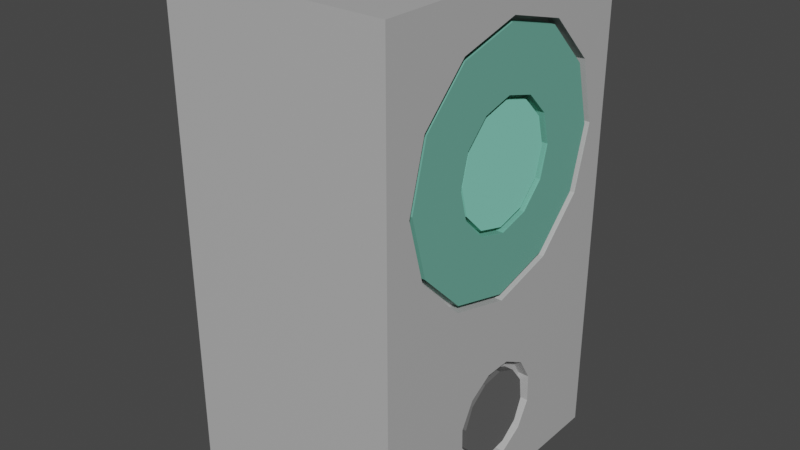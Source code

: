 # Source: speaker.blend  (saved by Blender 3.0.42; exported with 4.5.12 LTS)
import bpy
from mathutils import Matrix  # noqa: F401  (used for matrix-valued properties, if any)

bpy.ops.wm.read_factory_settings(use_empty=True)
scene = bpy.context.scene
scene.name = 'Scene'

# ---- collections
col_collection = bpy.data.collections.new('Collection'); scene.collection.children.link(col_collection)

# ---- materials (node trees are filled in below, after node groups)
mat_material = bpy.data.materials.new('Material')
mat_material.alpha_threshold = 0.0
mat_material.use_transparent_shadow = False
mat_material.line_color = (0.0, 0.0, 0.0, 1.0)
mat_material_002 = bpy.data.materials.new('Material.002')
mat_material_002.use_transparent_shadow = False
mat_material_003 = bpy.data.materials.new('Material.003')
mat_material_003.use_transparent_shadow = False
mat_material_001 = bpy.data.materials.new('Material.001')
mat_material_001.use_transparent_shadow = False

# ---- material node trees
mat_material.use_nodes = True; mat_material.node_tree.nodes.clear()
_N = mat_material.node_tree.nodes; _L = mat_material.node_tree.links
n0 = _N.new('ShaderNodeOutputMaterial'); n0.name = 'Material Output'; n0.location = (300, 300)
n1 = _N.new('ShaderNodeBsdfPrincipled'); n1.name = 'Principled BSDF'; n1.location = (10, 300)
n1.distribution = 'GGX'
n1.subsurface_method = 'RANDOM_WALK_SKIN'
n1.inputs[0].default_value = (0.4869, 0.4869, 0.4869, 1.0)
n1.inputs[2].default_value = 0.4
n1.inputs[3].default_value = 1.45
n1.inputs[27].default_value = (0.0, 0.0, 0.0, 1.0)
n1.inputs[28].default_value = 1.0
_L.new(n1.outputs[0], n0.inputs[0])
n0.is_active_output = True
mat_material_002.use_nodes = True; mat_material_002.node_tree.nodes.clear()
_N = mat_material_002.node_tree.nodes; _L = mat_material_002.node_tree.links
n0 = _N.new('ShaderNodeBsdfPrincipled'); n0.name = 'Principled BSDF'; n0.location = (10, 300)
n0.distribution = 'GGX'
n0.subsurface_method = 'RANDOM_WALK_SKIN'
n0.inputs[0].default_value = (0.1566, 0.4385, 0.344, 1.0)
n0.inputs[3].default_value = 1.45
n0.inputs[27].default_value = (0.0, 0.0, 0.0, 1.0)
n0.inputs[28].default_value = 1.0
n1 = _N.new('ShaderNodeOutputMaterial'); n1.name = 'Material Output'; n1.location = (300, 300)
_L.new(n0.outputs[0], n1.inputs[0])
n1.is_active_output = True
mat_material_003.use_nodes = True; mat_material_003.node_tree.nodes.clear()
_N = mat_material_003.node_tree.nodes; _L = mat_material_003.node_tree.links
n0 = _N.new('ShaderNodeBsdfPrincipled'); n0.name = 'Principled BSDF'; n0.location = (10, 300)
n0.distribution = 'GGX'
n0.subsurface_method = 'RANDOM_WALK_SKIN'
n0.inputs[0].default_value = (0.1237, 0.1237, 0.1237, 1.0)
n0.inputs[3].default_value = 1.45
n0.inputs[27].default_value = (0.0, 0.0, 0.0, 1.0)
n0.inputs[28].default_value = 1.0
n1 = _N.new('ShaderNodeOutputMaterial'); n1.name = 'Material Output'; n1.location = (300, 300)
_L.new(n0.outputs[0], n1.inputs[0])
n1.is_active_output = True
mat_material_001.use_nodes = True; mat_material_001.node_tree.nodes.clear()
_N = mat_material_001.node_tree.nodes; _L = mat_material_001.node_tree.links
n0 = _N.new('ShaderNodeBsdfPrincipled'); n0.name = 'Principled BSDF'; n0.location = (10, 300)
n0.distribution = 'GGX'
n0.subsurface_method = 'RANDOM_WALK_SKIN'
n0.inputs[0].default_value = (0.2789, 0.7991, 0.624, 1.0)
n0.inputs[3].default_value = 1.45
n0.inputs[27].default_value = (0.0, 0.0, 0.0, 1.0)
n0.inputs[28].default_value = 1.0
n1 = _N.new('ShaderNodeOutputMaterial'); n1.name = 'Material Output'; n1.location = (300, 300)
_L.new(n0.outputs[0], n1.inputs[0])
n1.is_active_output = True

# ---- world
world_world = bpy.data.worlds.new('World'); scene.world = world_world
world_world.use_nodes = True; world_world.node_tree.nodes.clear()
_N = world_world.node_tree.nodes; _L = world_world.node_tree.links
n0 = _N.new('ShaderNodeOutputWorld'); n0.name = 'World Output'; n0.location = (300, 300)
n1 = _N.new('ShaderNodeBackground'); n1.name = 'Background'; n1.location = (10, 300)
n1.inputs[0].default_value = (0.05088, 0.05088, 0.05088, 1.0)
_L.new(n1.outputs[0], n0.inputs[0])
n0.is_active_output = True
world_world.color = (0.05088, 0.05088, 0.05088)
world_world.use_sun_shadow = False
world_world.sun_shadow_jitter_overblur = 0.0

# ---- meshes
me_cube = bpy.data.meshes.new('Cube')
me_cube.from_pydata([(1.0, 0.8074, 0.9748), (0.8995, 0.6927, 0.3755), (0.918, 0.2792, -0.5105), (0.8995, 0.5999, 0.6159), (1.0, 0.8074, -0.9014), (0.8995, 0.3464, 0.7919), (0.918, 0.201, -0.4212), (0.8995, -3.028e-08, 0.8563), (1.0, -0.8333, 0.9748), (0.8995, -0.3464, 0.7919), (0.918, 0.06893, -0.371), (0.8995, -0.5999, 0.6159), (1.0, -0.8333, -0.9014), (0.8995, -0.6927, 0.3755), (0.918, -0.0816, -0.3733), (0.8995, -0.5999, 0.1351), (-0.6671, 0.8074, 0.9748), (0.8995, -0.3464, -0.04095), (0.918, -0.2103, -0.4276), (0.8995, 8.261e-09, -0.1054), (-0.6671, 0.8074, -0.9014), (0.8995, 0.3464, -0.04095), (0.918, -0.2826, -0.5193), (0.8995, 0.5999, 0.1351), (-0.6671, -0.8333, 0.9748), (0.918, -0.2792, -0.6238), (-0.6671, -0.8333, -0.9014), (0.918, -0.201, -0.7131), (0.918, -0.06893, -0.7633), (0.918, 0.0816, -0.7609), (0.918, 0.2103, -0.7067), (0.918, 0.2826, -0.615), (1.0, -0.2826, -0.5193), (1.0, -0.2792, -0.6238), (1.0, -0.201, -0.7131), (1.0, -0.06893, -0.7633), (1.0, -0.2103, -0.4276), (1.0, -0.0816, -0.3733), (1.0, 0.0816, -0.7609), (1.0, 0.06893, -0.371), (1.0, 0.2826, -0.615), (1.0, 0.2792, -0.5105), (1.0, 0.2103, -0.7067), (1.0, 0.201, -0.4212), (1.0, -0.5999, 0.6159), (1.0, -0.3464, 0.7919), (1.0, -3.028e-08, 0.8563), (1.0, 0.6927, 0.3755), (1.0, 0.5999, 0.6159), (1.0, 0.3464, -0.04095), (1.0, 0.5999, 0.1351), (1.0, 0.3464, 0.7919), (1.0, -0.5999, 0.1351), (1.0, 8.261e-09, -0.1054), (1.0, -0.07818, -0.09084), (1.0, -0.6927, 0.3755), (1.0, -0.3464, -0.04095), (1.0, -0.1616, -0.07532)], [], [(0, 16, 24, 8), (12, 8, 24, 26), (26, 24, 16, 20), (20, 4, 12, 26), (34, 33, 12, 4, 40, 42, 38, 35), (39, 43, 41, 40, 4, 0, 8, 12, 33, 32, 36, 37, 57, 56, 52, 55, 44, 45, 46, 51, 48, 47, 50, 49, 53, 54), (37, 39, 54, 57), (20, 16, 0, 4), (31, 2, 6, 10, 14, 18, 22, 25, 27, 28, 29, 30), (42, 30, 29, 38), (34, 27, 25, 33), (36, 18, 14, 37), (40, 31, 30, 42), (43, 6, 2, 41), (35, 28, 27, 34), (32, 22, 18, 36), (41, 2, 31, 40), (39, 10, 6, 43), (38, 29, 28, 35), (33, 25, 22, 32), (37, 14, 10, 39), (1, 3, 5, 7, 9, 11, 13, 15, 17, 19, 21, 23), (47, 1, 23, 50), (51, 5, 3, 48), (53, 19, 17, 56, 57, 54), (55, 13, 11, 44), (46, 7, 5, 51), (49, 21, 19, 53), (52, 15, 13, 55), (45, 9, 7, 46), (50, 23, 21, 49), (48, 3, 1, 47), (56, 17, 15, 52), (44, 11, 9, 45)])
_uv = me_cube.uv_layers.new(name='UVMap')
_uv.uv.foreach_set('vector', [0.625, 0.5, 0.875, 0.5, 0.875, 0.75, 0.625, 0.75, 0.375, 0.75, 0.625, 0.75, 0.625, 1.0, 0.375, 1.0, 0.375, 0.0, 0.625, 0.0, 0.625, 0.25, 0.375, 0.25, 0.125, 0.5, 0.375, 0.5, 0.375, 0.75, 0.125, 0.75, 0.4109, 0.6501, 0.422, 0.6599, 0.375, 0.75, 0.375, 0.5, 0.4231, 0.5897, 0.4117, 0.5987, 0.4049, 0.6148, 0.4046, 0.6336, 0.4536, 0.6164, 0.4474, 0.5999, 0.4362, 0.5901, 0.4231, 0.5897, 0.375, 0.5, 0.625, 0.5, 0.625, 0.75, 0.375, 0.75, 0.422, 0.6599, 0.4351, 0.6603, 0.4465, 0.6513, 0.4533, 0.6352, 0.4906, 0.6452, 0.4949, 0.6683, 0.5169, 0.7, 0.5469, 0.7116, 0.577, 0.7, 0.599, 0.6683, 0.607, 0.625, 0.599, 0.5817, 0.577, 0.55, 0.5469, 0.5384, 0.5169, 0.55, 0.4949, 0.5817, 0.4868, 0.625, 0.4886, 0.6348, 0.4533, 0.6352, 0.4536, 0.6164, 0.4886, 0.6348, 0.4906, 0.6452, 0.375, 0.25, 0.625, 0.25, 0.625, 0.5, 0.375, 0.5, 0.0, 0.0, 0.0, 0.0, 0.0, 0.0, 0.0, 0.0, 0.0, 0.0, 0.0, 0.0, 0.0, 0.0, 0.0, 0.0, 0.0, 0.0, 0.0, 0.0, 0.0, 0.0, 0.0, 0.0, 0.0, 0.0, 0.0, 0.0, 0.0, 0.0, 0.0, 0.0, 0.0, 0.0, 0.0, 0.0, 0.0, 0.0, 0.0, 0.0, 0.0, 0.0, 0.0, 0.0, 0.0, 0.0, 0.0, 0.0, 0.0, 0.0, 0.0, 0.0, 0.0, 0.0, 0.0, 0.0, 0.0, 0.0, 0.0, 0.0, 0.0, 0.0, 0.0, 0.0, 0.0, 0.0, 0.0, 0.0, 0.0, 0.0, 0.0, 0.0, 0.0, 0.0, 0.0, 0.0, 0.0, 0.0, 0.0, 0.0, 0.0, 0.0, 0.0, 0.0, 0.0, 0.0, 0.0, 0.0, 0.0, 0.0, 0.0, 0.0, 0.0, 0.0, 0.0, 0.0, 0.0, 0.0, 0.0, 0.0, 0.0, 0.0, 0.0, 0.0, 0.0, 0.0, 0.0, 0.0, 0.0, 0.0, 0.0, 0.0, 0.0, 0.0, 0.0, 0.0, 0.0, 0.0, 0.0, 0.0, 0.0, 0.0, 0.0, 0.0, 0.0, 0.0, 0.0, 0.0, 0.0, 0.0, 0.0, 0.0, 0.0, 0.0, 0.0, 0.0, 0.0, 0.0, 0.0, 0.0, 0.0, 0.0, 0.0, 0.0, 0.0, 0.0, 0.0, 0.0, 0.0, 0.0, 0.0, 0.0, 0.0, 0.0, 0.0, 0.0, 0.0, 0.0, 0.0, 0.0, 0.0, 0.0, 0.0, 0.0, 0.0, 0.0, 0.0, 0.0, 0.0, 0.0, 0.0, 0.0, 0.0, 0.0, 0.0, 0.0, 0.0, 0.0, 0.0, 0.0, 0.0, 0.0, 0.0, 0.0, 0.0, 0.0, 0.0, 0.0, 0.0, 0.0, 0.0, 0.0, 0.0, 0.0, 0.0, 0.0, 0.0, 0.0, 0.0, 0.0, 0.0, 0.0, 0.0, 0.0, 0.0, 0.0, 0.0, 0.0, 0.0, 0.0, 0.0, 0.0, 0.0, 0.0, 0.0, 0.0, 0.0, 0.0, 0.0, 0.0, 0.0, 0.0, 0.0, 0.0, 0.0, 0.0, 0.0, 0.0, 0.0, 0.0, 0.0, 0.0, 0.0, 0.0, 0.0, 0.0, 0.0, 0.0, 0.0, 0.0, 0.0, 0.0, 0.0, 0.0])
me_cube.materials.append(mat_material)
me_cube.use_remesh_preserve_volume = False
me_cube.use_remesh_preserve_attributes = False
me_cube.use_mirror_vertex_groups = False
me_cube.update()
me_circle = bpy.data.meshes.new('Circle')
me_circle.from_pydata([(0.0, 1.0, 0.0), (0.0, 0.5061, 0.0453), (-0.5, 0.866, 0.0), (-0.253, 0.4383, 0.0453), (-0.866, 0.5, 0.0), (-0.4383, 0.253, 0.0453), (-1.0, -4.371e-08, 0.0), (-0.5061, -2.212e-08, 0.0453), (-0.866, -0.5, 0.0), (-0.4383, -0.253, 0.0453), (-0.5, -0.866, 0.0), (-0.253, -0.4383, 0.0453), (8.742e-08, -1.0, 0.0), (4.424e-08, -0.5061, 0.0453), (0.5, -0.866, 0.0), (0.253, -0.4383, 0.0453), (0.866, -0.5, 0.0), (0.4383, -0.253, 0.0453), (1.0, 1.192e-08, 0.0), (0.5061, 6.035e-09, 0.0453), (0.866, 0.5, 0.0), (0.4383, 0.253, 0.0453), (0.5, 0.866, 0.0), (0.253, 0.4383, 0.0453), (0.0, 1.0, 0.1184), (-0.5, 0.866, 0.1184), (-0.866, 0.5, 0.1184), (-1.0, -4.371e-08, 0.1184), (-0.866, -0.5, 0.1184), (-0.5, -0.866, 0.1184), (8.742e-08, -1.0, 0.1184), (0.5, -0.866, 0.1184), (0.866, -0.5, 0.1184), (1.0, 1.192e-08, 0.1184), (0.866, 0.5, 0.1184), (0.5, 0.866, 0.1184), (-0.4383, 0.253, 0.1184), (4.424e-08, -0.5061, 0.1184), (0.4383, 0.253, 0.1184), (-0.5061, -2.212e-08, 0.1184), (-0.4383, -0.253, 0.1184), (-0.253, -0.4383, 0.1184), (-0.253, 0.4383, 0.1184), (0.253, 0.4383, 0.1184), (0.5061, 6.035e-09, 0.1184), (0.4383, -0.253, 0.1184), (0.253, -0.4383, 0.1184), (0.0, 0.5061, 0.1184)], [], [(20, 18, 16, 14, 12, 10, 8, 6, 4, 2, 0, 22), (38, 34, 35, 24, 25, 26, 27, 28, 29, 30, 31, 32, 45, 46, 37, 41, 40, 39, 36, 42, 47, 43), (32, 33, 34, 38, 44, 45), (22, 0, 24, 35), (2, 4, 26, 25), (16, 18, 33, 32), (10, 12, 30, 29), (4, 6, 27, 26), (18, 20, 34, 33), (12, 14, 31, 30), (6, 8, 28, 27), (20, 22, 35, 34), (0, 2, 25, 24), (14, 16, 32, 31), (8, 10, 29, 28), (1, 3, 5, 7, 9, 11, 13, 15, 17, 19, 21, 23), (47, 1, 23, 43), (36, 5, 3, 42), (19, 17, 45, 44), (13, 11, 41, 37), (39, 7, 5, 36), (21, 19, 44, 38), (15, 13, 37, 46), (40, 9, 7, 39), (23, 21, 38, 43), (42, 3, 1, 47), (17, 15, 46, 45), (11, 9, 40, 41)])
_uv = me_circle.uv_layers.new(name='UVMap')
_uv.uv.foreach_set('vector', [0.0, 0.0, 0.0, 0.0, 0.0, 0.0, 0.0, 0.0, 0.0, 0.0, 0.0, 0.0, 0.0, 0.0, 0.0, 0.0, 0.0, 0.0, 0.0, 0.0, 0.0, 0.0, 0.0, 0.0, 0.0, 0.0, 0.0, 0.0, 0.0, 0.0, 0.0, 0.0, 0.0, 0.0, 0.0, 0.0, 0.0, 0.0, 0.0, 0.0, 0.0, 0.0, 0.0, 0.0, 0.0, 0.0, 0.0, 0.0, 0.0, 0.0, 0.0, 0.0, 0.0, 0.0, 0.0, 0.0, 0.0, 0.0, 0.0, 0.0, 0.0, 0.0, 0.0, 0.0, 0.0, 0.0, 0.0, 0.0, 0.0, 0.0, 0.0, 0.0, 0.0, 0.0, 0.0, 0.0, 0.0, 0.0, 0.0, 0.0, 0.0, 0.0, 0.0, 0.0, 0.0, 0.0, 0.0, 0.0, 0.0, 0.0, 0.0, 0.0, 0.0, 0.0, 0.0, 0.0, 0.0, 0.0, 0.0, 0.0, 0.0, 0.0, 0.0, 0.0, 0.0, 0.0, 0.0, 0.0, 0.0, 0.0, 0.0, 0.0, 0.0, 0.0, 0.0, 0.0, 0.0, 0.0, 0.0, 0.0, 0.0, 0.0, 0.0, 0.0, 0.0, 0.0, 0.0, 0.0, 0.0, 0.0, 0.0, 0.0, 0.0, 0.0, 0.0, 0.0, 0.0, 0.0, 0.0, 0.0, 0.0, 0.0, 0.0, 0.0, 0.0, 0.0, 0.0, 0.0, 0.0, 0.0, 0.0, 0.0, 0.0, 0.0, 0.0, 0.0, 0.0, 0.0, 0.0, 0.0, 0.0, 0.0, 0.0, 0.0, 0.0, 0.0, 0.0, 0.0, 0.0, 0.0, 0.0, 0.0, 0.0, 0.0, 0.0, 0.0, 0.0, 0.0, 0.0, 0.0, 0.0, 0.0, 0.0, 0.0, 0.0, 0.0, 0.0, 0.0, 0.0, 0.0, 0.0, 0.0, 0.0, 0.0, 0.0, 0.0, 0.0, 0.0, 0.0, 0.0, 0.0, 0.0, 0.0, 0.0, 0.0, 0.0, 0.0, 0.0, 0.0, 0.0, 0.0, 0.0, 0.0, 0.0, 0.0, 0.0, 0.0, 0.0, 0.0, 0.0, 0.0, 0.0, 0.0, 0.0, 0.0, 0.0, 0.0, 0.0, 0.0, 0.0, 0.0, 0.0, 0.0, 0.0, 0.0, 0.0, 0.0, 0.0, 0.0, 0.0, 0.0, 0.0, 0.0, 0.0, 0.0, 0.0, 0.0, 0.0, 0.0, 0.0, 0.0, 0.0, 0.0, 0.0, 0.0, 0.0, 0.0, 0.0, 0.0, 0.0, 0.0, 0.0, 0.0, 0.0, 0.0, 0.0, 0.0, 0.0, 0.0, 0.0, 0.0, 0.0, 0.0, 0.0, 0.0, 0.0, 0.0, 0.0, 0.0, 0.0, 0.0, 0.0, 0.0, 0.0, 0.0, 0.0, 0.0, 0.0, 0.0, 0.0, 0.0, 0.0, 0.0, 0.0, 0.0, 0.0])
me_circle.materials.append(mat_material_002)
me_circle.use_remesh_fix_poles = True
me_circle.use_remesh_preserve_attributes = False
me_circle.update()
me_circle_001 = bpy.data.meshes.new('Circle.001')
me_circle_001.from_pydata([(0.0, 1.0, 0.0), (-0.5, 0.866, 0.0), (-0.866, 0.5, 0.0), (-1.0, -4.371e-08, 0.0), (-0.866, -0.5, 0.0), (-0.5, -0.866, 0.0), (8.742e-08, -1.0, 0.0), (0.5, -0.866, 0.0), (0.866, -0.5, 0.0), (1.0, 1.192e-08, 0.0), (0.866, 0.5, 0.0), (0.5, 0.866, 0.0), (8.882e-16, 1.0, 0.2806), (-0.5, 0.866, 0.2806), (-0.866, 0.5, 0.2806), (-1.0, -4.371e-08, 0.2806), (-0.866, -0.5, 0.2806), (-0.5, -0.866, 0.2806), (8.742e-08, -1.0, 0.2806), (0.5, -0.866, 0.2806), (0.866, -0.5, 0.2806), (1.0, 1.192e-08, 0.2806), (0.866, 0.5, 0.2806), (0.5, 0.866, 0.2806)], [], [(1, 0, 11, 10, 9, 8, 7, 6, 5, 4, 3, 2), (13, 14, 15, 16, 17, 18, 19, 20, 21, 22, 23, 12), (9, 10, 22, 21), (6, 7, 19, 18), (3, 4, 16, 15), (10, 11, 23, 22), (0, 1, 13, 12), (7, 8, 20, 19), (4, 5, 17, 16), (11, 0, 12, 23), (1, 2, 14, 13), (8, 9, 21, 20), (5, 6, 18, 17), (2, 3, 15, 14)])
_uv = me_circle_001.uv_layers.new(name='UVMap')
_uv.uv.foreach_set('vector', [0.0, 0.0, 0.0, 0.0, 0.0, 0.0, 0.0, 0.0, 0.0, 0.0, 0.0, 0.0, 0.0, 0.0, 0.0, 0.0, 0.0, 0.0, 0.0, 0.0, 0.0, 0.0, 0.0, 0.0, 0.0, 0.0, 0.0, 0.0, 0.0, 0.0, 0.0, 0.0, 0.0, 0.0, 0.0, 0.0, 0.0, 0.0, 0.0, 0.0, 0.0, 0.0, 0.0, 0.0, 0.0, 0.0, 0.0, 0.0, 0.0, 0.0, 0.0, 0.0, 0.0, 0.0, 0.0, 0.0, 0.0, 0.0, 0.0, 0.0, 0.0, 0.0, 0.0, 0.0, 0.0, 0.0, 0.0, 0.0, 0.0, 0.0, 0.0, 0.0, 0.0, 0.0, 0.0, 0.0, 0.0, 0.0, 0.0, 0.0, 0.0, 0.0, 0.0, 0.0, 0.0, 0.0, 0.0, 0.0, 0.0, 0.0, 0.0, 0.0, 0.0, 0.0, 0.0, 0.0, 0.0, 0.0, 0.0, 0.0, 0.0, 0.0, 0.0, 0.0, 0.0, 0.0, 0.0, 0.0, 0.0, 0.0, 0.0, 0.0, 0.0, 0.0, 0.0, 0.0, 0.0, 0.0, 0.0, 0.0, 0.0, 0.0, 0.0, 0.0, 0.0, 0.0, 0.0, 0.0, 0.0, 0.0, 0.0, 0.0, 0.0, 0.0, 0.0, 0.0, 0.0, 0.0, 0.0, 0.0, 0.0, 0.0, 0.0, 0.0])
me_circle_001.materials.append(mat_material_003)
me_circle_001.use_remesh_fix_poles = True
me_circle_001.use_remesh_preserve_attributes = False
me_circle_001.update()
me_circle_002 = bpy.data.meshes.new('Circle.002')
me_circle_002.from_pydata([(0.0, 1.0, 0.0), (-0.5, 0.866, 0.0), (-0.866, 0.5, 0.0), (-1.0, -4.371e-08, 0.0), (-0.866, -0.5, 0.0), (-0.5, -0.866, 0.0), (8.742e-08, -1.0, 0.0), (0.5, -0.866, 0.0), (0.866, -0.5, 0.0), (1.0, 1.192e-08, 0.0), (0.866, 0.5, 0.0), (0.5, 0.866, 0.0), (0.0, 1.0, 0.1184), (-0.5, 0.866, 0.1184), (-0.866, 0.5, 0.1184), (-1.0, -4.371e-08, 0.1184), (-0.866, -0.5, 0.1184), (-0.5, -0.866, 0.1184), (8.742e-08, -1.0, 0.1184), (0.5, -0.866, 0.1184), (0.866, -0.5, 0.1184), (1.0, 1.192e-08, 0.1184), (0.866, 0.5, 0.1184), (0.5, 0.866, 0.1184)], [], [(1, 0, 11, 10, 9, 8, 7, 6, 5, 4, 3, 2), (13, 14, 15, 16, 17, 18, 19, 20, 21, 22, 23, 12), (11, 0, 12, 23), (1, 2, 14, 13), (8, 9, 21, 20), (5, 6, 18, 17), (2, 3, 15, 14), (9, 10, 22, 21), (6, 7, 19, 18), (3, 4, 16, 15), (10, 11, 23, 22), (0, 1, 13, 12), (7, 8, 20, 19), (4, 5, 17, 16)])
_uv = me_circle_002.uv_layers.new(name='UVMap')
_uv.uv.foreach_set('vector', [0.0, 0.0, 0.0, 0.0, 0.0, 0.0, 0.0, 0.0, 0.0, 0.0, 0.0, 0.0, 0.0, 0.0, 0.0, 0.0, 0.0, 0.0, 0.0, 0.0, 0.0, 0.0, 0.0, 0.0, 0.0, 0.0, 0.0, 0.0, 0.0, 0.0, 0.0, 0.0, 0.0, 0.0, 0.0, 0.0, 0.0, 0.0, 0.0, 0.0, 0.0, 0.0, 0.0, 0.0, 0.0, 0.0, 0.0, 0.0, 0.0, 0.0, 0.0, 0.0, 0.0, 0.0, 0.0, 0.0, 0.0, 0.0, 0.0, 0.0, 0.0, 0.0, 0.0, 0.0, 0.0, 0.0, 0.0, 0.0, 0.0, 0.0, 0.0, 0.0, 0.0, 0.0, 0.0, 0.0, 0.0, 0.0, 0.0, 0.0, 0.0, 0.0, 0.0, 0.0, 0.0, 0.0, 0.0, 0.0, 0.0, 0.0, 0.0, 0.0, 0.0, 0.0, 0.0, 0.0, 0.0, 0.0, 0.0, 0.0, 0.0, 0.0, 0.0, 0.0, 0.0, 0.0, 0.0, 0.0, 0.0, 0.0, 0.0, 0.0, 0.0, 0.0, 0.0, 0.0, 0.0, 0.0, 0.0, 0.0, 0.0, 0.0, 0.0, 0.0, 0.0, 0.0, 0.0, 0.0, 0.0, 0.0, 0.0, 0.0, 0.0, 0.0, 0.0, 0.0, 0.0, 0.0, 0.0, 0.0, 0.0, 0.0, 0.0, 0.0])
me_circle_002.materials.append(mat_material_001)
me_circle_002.use_remesh_fix_poles = True
me_circle_002.use_remesh_preserve_attributes = False
me_circle_002.update()

# ---- objects
ob_cube = bpy.data.objects.new('Cube', me_cube)
ob_circle = bpy.data.objects.new('Circle', me_circle)
ob_circle_001 = bpy.data.objects.new('Circle.001', me_circle_001)
ob_circle_002 = bpy.data.objects.new('Circle.002', me_circle_002)

# ---- transforms, parenting, visibility, modifiers, constraints
ob_cube.location = (0.0, 0.0, 0.002319)
ob_cube.scale = (0.3122, 0.423, 0.6094)
ob_cube.lock_rotations_4d = False
ob_cube.empty_display_type = 'ARROWS'
ob_cube.lineart.crease_threshold = 0.0
ob_circle.location = (0.2749, 0.0, 0.2311)
ob_circle.rotation_euler = (0.0, 1.571, 0.0)
ob_circle.scale = (0.28, 0.28, 0.28)
ob_circle_001.location = (0.2866, 0.0, -0.3433)
ob_circle_001.rotation_euler = (-1.571, 1.955, -1.571)
ob_circle_001.scale = (0.101, 0.101, 0.07306)
ob_circle_002.location = (0.2809, 0.0, 0.2311)
ob_circle_002.rotation_euler = (0.0, 1.571, 0.0)
ob_circle_002.scale = (0.1309, 0.1309, 0.1795)

# ---- collection membership
col_collection.objects.link(ob_cube)
col_collection.objects.link(ob_circle)
col_collection.objects.link(ob_circle_001)
col_collection.objects.link(ob_circle_002)

# ---- scene / render settings (as saved in the file)
scene.frame_start = 1; scene.frame_end = 250; scene.frame_set(1)
scene.render.engine = 'BLENDER_EEVEE_NEXT'
scene.cycles.sampling_pattern = 'TABULATED_SOBOL'
scene.cycles.use_light_tree = False
scene.view_settings.view_transform = 'Filmic'
bpy.context.view_layer.update()

# ---- added for rendering (the .blend has no active camera and no usable light): camera, sun
cam_auto = bpy.data.cameras.new('AutoCamera')
cam_auto.lens = 50.0
cam_auto.sensor_width = 36.0
cam_auto.clip_end = 1000.0
ob_auto_camera = bpy.data.objects.new('AutoCamera', cam_auto)
scene.collection.objects.link(ob_auto_camera)
ob_auto_camera.location = (1.37977, -1.59885, 1.08695)
ob_auto_camera.rotation_euler = (1.09748, -7.21219e-08, 0.694738)
scene.camera = ob_auto_camera
light_auto_sun = bpy.data.lights.new('AutoSun', 'SUN')
light_auto_sun.energy = 3.0
light_auto_sun.angle = 0.0523599
ob_auto_sun = bpy.data.objects.new('AutoSun', light_auto_sun)
scene.collection.objects.link(ob_auto_sun)
ob_auto_sun.rotation_euler = (0.872665, 0.174533, 0.523599)
bpy.context.view_layer.update()

